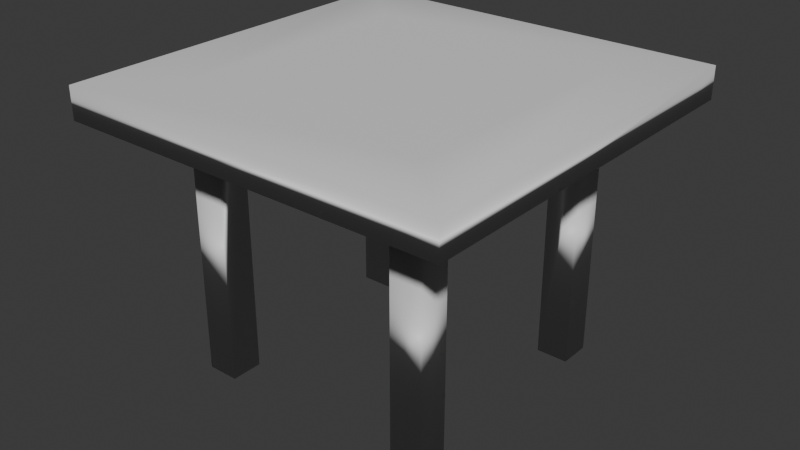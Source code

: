 # Source: mesa.blend  (saved by Blender 4.2.66; exported with 4.5.12 LTS)
import bpy
from mathutils import Matrix  # noqa: F401  (used for matrix-valued properties, if any)

bpy.ops.wm.read_factory_settings(use_empty=True)
scene = bpy.context.scene
scene.name = 'Scene'

# ---- collections
col_collection = bpy.data.collections.new('Collection'); scene.collection.children.link(col_collection)

# ---- materials (node trees are filled in below, after node groups)
mat_material = bpy.data.materials.new('Material')
mat_material.alpha_threshold = 0.0
mat_material.roughness = 0.5
mat_material.line_color = (0.0, 0.0, 0.0, 1.0)

# ---- material node trees
mat_material.use_nodes = True; mat_material.node_tree.nodes.clear()
_N = mat_material.node_tree.nodes; _L = mat_material.node_tree.links
n0 = _N.new('ShaderNodeOutputMaterial'); n0.name = 'Material Output'; n0.location = (300, 300)
n1 = _N.new('ShaderNodeBsdfPrincipled'); n1.name = 'Principled BSDF'; n1.location = (10, 300)
n1.inputs[3].default_value = 1.45
_L.new(n1.outputs[0], n0.inputs[0])
n0.is_active_output = True

# ---- world
world_world = bpy.data.worlds.new('World'); scene.world = world_world
world_world.use_nodes = True; world_world.node_tree.nodes.clear()
_N = world_world.node_tree.nodes; _L = world_world.node_tree.links
n0 = _N.new('ShaderNodeOutputWorld'); n0.name = 'World Output'; n0.location = (300, 300)
n1 = _N.new('ShaderNodeBackground'); n1.name = 'Background'; n1.location = (10, 300)
n1.inputs[0].default_value = (0.05088, 0.05088, 0.05088, 1.0)
_L.new(n1.outputs[0], n0.inputs[0])
n0.is_active_output = True
world_world.color = (0.05088, 0.05088, 0.05088)
world_world.sun_shadow_jitter_overblur = 0.0

# ---- meshes
me_cube = bpy.data.meshes.new('Cube')
me_cube.from_pydata([(1.0, 1.0, 1.0), (1.0, 1.0, -1.0), (1.0, -1.0, 1.0), (1.0, -1.0, -1.0), (-1.0, 1.0, 1.0), (-1.0, 1.0, -1.0), (-1.0, -1.0, 1.0), (-1.0, -1.0, -1.0), (-1.0, 0.0, -1.0), (0.0, 1.0, -1.0), (0.0, -1.0, -1.0), (1.0, 0.0, -1.0), (0.0, 0.0, -1.0), (-1.0, -0.5, -1.0), (-0.5, 1.0, -1.0), (0.5, -1.0, -1.0), (1.0, 0.5, -1.0), (-1.0, 0.5, -1.0), (0.5, 1.0, -1.0), (-0.5, -1.0, -1.0), (1.0, -0.5, -1.0), (0.0, -0.5, -1.0), (0.0, 0.5, -1.0), (-0.5, 0.0, -1.0), (0.5, 0.0, -1.0), (0.5, 0.5, -1.0), (-0.5, 0.5, -1.0), (-0.5, -0.5, -1.0), (0.5, -0.5, -1.0), (-1.0, -0.75, -1.0), (-0.75, 1.0, -1.0), (0.75, -1.0, -1.0), (1.0, 0.75, -1.0), (-1.0, 0.25, -1.0), (0.25, 1.0, -1.0), (-0.25, -1.0, -1.0), (1.0, -0.25, -1.0), (0.0, -0.75, -1.0), (0.0, 0.25, -1.0), (-0.75, 0.0, -1.0), (0.25, 0.0, -1.0), (-1.0, -0.25, -1.0), (-0.25, 1.0, -1.0), (0.25, -1.0, -1.0), (1.0, 0.25, -1.0), (-1.0, 0.75, -1.0), (0.75, 1.0, -1.0), (-0.75, -1.0, -1.0), (1.0, -0.75, -1.0), (0.0, -0.25, -1.0), (0.0, 0.75, -1.0), (-0.25, 0.0, -1.0), (0.75, 0.0, -1.0), (0.5, 0.25, -1.0), (0.5, 0.75, -1.0), (0.25, 0.5, -1.0), (0.75, 0.5, -1.0), (-0.5, 0.25, -1.0), (-0.5, 0.75, -1.0), (-0.75, 0.5, -1.0), (-0.25, 0.5, -1.0), (-0.5, -0.75, -1.0), (-0.5, -0.25, -1.0), (-0.75, -0.5, -1.0), (-0.25, -0.5, -1.0), (0.5, -0.75, -1.0), (0.5, -0.25, -1.0), (0.25, -0.5, -1.0), (0.75, -0.5, -1.0), (0.75, -0.25, -1.0), (0.25, -0.25, -1.0), (0.25, -0.75, -1.0), (-0.25, -0.25, -1.0), (-0.75, -0.25, -1.0), (-0.75, -0.75, -1.0), (-0.25, 0.75, -1.0), (-0.75, 0.75, -1.0), (-0.75, 0.25, -1.0), (0.75, 0.75, -1.0), (0.25, 0.75, -1.0), (0.25, 0.25, -1.0), (0.75, 0.25, -1.0), (-0.25, 0.25, -1.0), (-0.25, -0.75, -1.0), (0.75, -0.75, -1.0), (-1.0, -0.75, -17.0), (-1.0, -1.0, -17.0), (-0.75, 1.0, -17.0), (-1.0, 1.0, -17.0), (0.75, -1.0, -17.0), (1.0, -1.0, -17.0), (1.0, 0.75, -17.0), (1.0, 1.0, -17.0), (-1.0, 0.75, -17.0), (0.75, 1.0, -17.0), (-0.75, -1.0, -17.0), (1.0, -0.75, -17.0), (-0.75, -0.75, -17.0), (-0.75, 0.75, -17.0), (0.75, 0.75, -17.0), (0.75, -0.75, -17.0), (-1.0, -0.75, -1.0), (-1.0, -1.0, -1.0), (-0.75, 1.0, -1.0), (-1.0, 1.0, -1.0), (1.0, 1.0, 1.0), (1.0, 1.0, -1.0), (-1.0, -1.0, 1.0), (1.0, -1.0, 1.0), (1.0, -1.0, -1.0), (-1.0, 1.0, 1.0), (0.75, -1.0, -1.0), (1.0, 0.75, -1.0), (-1.0, 0.25, -1.0), (-1.0, 0.0, -1.0), (0.25, 1.0, -1.0), (0.0, 1.0, -1.0), (-0.25, -1.0, -1.0), (0.0, -1.0, -1.0), (1.0, -0.25, -1.0), (1.0, 0.0, -1.0), (-1.0, -0.25, -1.0), (-1.0, -0.5, -1.0), (-0.25, 1.0, -1.0), (-0.5, 1.0, -1.0), (0.25, -1.0, -1.0), (0.5, -1.0, -1.0), (1.0, 0.25, -1.0), (1.0, 0.5, -1.0), (-1.0, 0.75, -1.0), (-1.0, 0.5, -1.0), (0.75, 1.0, -1.0), (0.5, 1.0, -1.0), (-0.75, -1.0, -1.0), (-0.5, -1.0, -1.0), (1.0, -0.75, -1.0), (1.0, -0.5, -1.0), (-1.0, -0.75, -1.0), (-1.0, -1.0, -1.0), (-0.75, 1.0, -1.0), (-1.0, 1.0, -1.0), (1.0, 1.0, 1.0), (1.0, 1.0, -1.0), (-1.0, -1.0, 1.0), (1.0, -1.0, 1.0), (1.0, -1.0, -1.0), (-1.0, 1.0, 1.0), (0.75, -1.0, -1.0), (1.0, 0.75, -1.0), (-1.0, 0.25, -1.0), (-1.0, 0.0, -1.0), (0.25, 1.0, -1.0), (0.0, 1.0, -1.0), (-0.25, -1.0, -1.0), (0.0, -1.0, -1.0), (1.0, -0.25, -1.0), (1.0, 0.0, -1.0), (-1.0, -0.25, -1.0), (-1.0, -0.5, -1.0), (-0.25, 1.0, -1.0), (-0.5, 1.0, -1.0), (0.25, -1.0, -1.0), (0.5, -1.0, -1.0), (1.0, 0.25, -1.0), (1.0, 0.5, -1.0), (-1.0, 0.75, -1.0), (-1.0, 0.5, -1.0), (0.75, 1.0, -1.0), (0.5, 1.0, -1.0), (-0.75, -1.0, -1.0), (-0.5, -1.0, -1.0), (1.0, -0.75, -1.0), (1.0, -0.5, -1.0), (-1.531, -1.148, -1.0), (-1.531, -1.531, -1.0), (-1.148, 1.531, -1.0), (-1.531, 1.531, -1.0), (1.531, 1.531, 1.0), (1.531, 1.531, -1.0), (-1.531, -1.531, 1.0), (1.531, -1.531, 1.0), (1.531, -1.531, -1.0), (-1.531, 1.531, 1.0), (1.148, -1.531, -1.0), (1.531, 1.148, -1.0), (-1.531, 0.3827, -1.0), (-1.531, 0.0, -1.0), (0.3827, 1.531, -1.0), (0.0, 1.531, -1.0), (-0.3827, -1.531, -1.0), (0.0, -1.531, -1.0), (1.531, -0.3827, -1.0), (1.531, 0.0, -1.0), (-1.531, -0.3827, -1.0), (-1.531, -0.7654, -1.0), (-0.3827, 1.531, -1.0), (-0.7654, 1.531, -1.0), (0.3827, -1.531, -1.0), (0.7654, -1.531, -1.0), (1.531, 0.3827, -1.0), (1.531, 0.7654, -1.0), (-1.531, 1.148, -1.0), (-1.531, 0.7654, -1.0), (1.148, 1.531, -1.0), (0.7654, 1.531, -1.0), (-1.148, -1.531, -1.0), (-0.7654, -1.531, -1.0), (1.531, -1.148, -1.0), (1.531, -0.7654, -1.0)], [], [(0, 4, 6, 2), (48, 20, 136, 135), (29, 7, 102, 101), (46, 1, 92, 94), (3, 48, 135, 109), (34, 9, 116, 115), (83, 37, 10, 35), (82, 38, 12, 51), (81, 44, 11, 52), (80, 53, 24, 40), (79, 54, 25, 55), (78, 32, 16, 56), (77, 57, 23, 39), (76, 58, 26, 59), (75, 50, 22, 60), (74, 61, 19, 47), (73, 62, 27, 63), (72, 49, 21, 64), (71, 65, 15, 43), (70, 66, 28, 67), (69, 36, 20, 68), (66, 69, 68, 28), (24, 52, 69, 66), (52, 11, 36, 69), (49, 70, 67, 21), (12, 40, 70, 49), (40, 24, 66, 70), (37, 71, 43, 10), (21, 67, 71, 37), (67, 28, 65, 71), (62, 72, 64, 27), (23, 51, 72, 62), (51, 12, 49, 72), (41, 73, 63, 13), (8, 39, 73, 41), (39, 23, 62, 73), (45, 5, 88, 93), (13, 63, 74, 29), (63, 27, 61, 74), (58, 75, 60, 26), (14, 42, 75, 58), (42, 9, 50, 75), (45, 76, 59, 17), (74, 47, 95, 97), (30, 14, 58, 76), (33, 77, 39, 8), (17, 59, 77, 33), (59, 26, 57, 77), (54, 78, 56, 25), (18, 46, 78, 54), (1, 32, 91, 92), (50, 79, 55, 22), (9, 34, 79, 50), (34, 18, 54, 79), (38, 80, 40, 12), (22, 55, 80, 38), (55, 25, 53, 80), (53, 81, 52, 24), (25, 56, 81, 53), (56, 16, 44, 81), (57, 82, 51, 23), (26, 60, 82, 57), (60, 22, 38, 82), (61, 83, 35, 19), (27, 64, 83, 61), (64, 21, 37, 83), (65, 84, 31, 15), (28, 68, 84, 65), (68, 20, 48, 84), (100, 96, 90, 89), (85, 97, 95, 86), (88, 87, 98, 93), (94, 92, 91, 99), (30, 76, 98, 87), (29, 74, 97, 85), (78, 46, 94, 99), (47, 7, 86, 95), (76, 45, 93, 98), (31, 84, 100, 89), (7, 29, 85, 86), (48, 3, 90, 96), (3, 31, 89, 90), (5, 30, 87, 88), (32, 78, 99, 91), (84, 48, 96, 100), (125, 126, 162, 161), (136, 119, 155, 172), (123, 124, 160, 159), (134, 117, 153, 170), (19, 35, 117, 134), (35, 10, 118, 117), (30, 5, 104, 103), (20, 36, 119, 136), (36, 11, 120, 119), (2, 6, 107, 108), (8, 41, 121, 114), (41, 13, 122, 121), (0, 2, 108, 105), (9, 42, 123, 116), (42, 14, 124, 123), (13, 29, 101, 122), (31, 3, 109, 111), (10, 43, 125, 118), (43, 15, 126, 125), (14, 30, 103, 124), (6, 4, 110, 107), (11, 44, 127, 120), (44, 16, 128, 127), (15, 31, 111, 126), (4, 0, 105, 110), (5, 45, 129, 104), (45, 17, 130, 129), (16, 32, 112, 128), (32, 1, 106, 112), (1, 46, 131, 106), (46, 18, 132, 131), (17, 33, 113, 130), (33, 8, 114, 113), (7, 47, 133, 102), (47, 19, 134, 133), (18, 34, 115, 132), (162, 147, 183, 198), (145, 171, 207, 181), (149, 150, 186, 185), (160, 139, 175, 196), (114, 121, 157, 150), (127, 128, 164, 163), (108, 107, 143, 144), (116, 123, 159, 152), (129, 130, 166, 165), (105, 108, 144, 141), (118, 125, 161, 154), (131, 132, 168, 167), (111, 109, 145, 147), (120, 127, 163, 156), (133, 134, 170, 169), (107, 110, 146, 143), (104, 129, 165, 140), (135, 136, 172, 171), (110, 105, 141, 146), (106, 131, 167, 142), (122, 101, 137, 158), (112, 106, 142, 148), (102, 133, 169, 138), (124, 103, 139, 160), (113, 114, 150, 149), (109, 135, 171, 145), (126, 111, 147, 162), (115, 116, 152, 151), (101, 102, 138, 137), (128, 112, 148, 164), (117, 118, 154, 153), (103, 104, 140, 139), (130, 113, 149, 166), (119, 120, 156, 155), (132, 115, 151, 168), (121, 122, 158, 157), (181, 180, 179, 174, 205, 206, 189, 190, 197, 198, 183), (174, 179, 182, 176, 201, 202, 185, 186, 193, 194, 173), (178, 177, 180, 181, 207, 208, 191, 192, 199, 200, 184), (176, 182, 177, 178, 203, 204, 187, 188, 195, 196, 175), (151, 152, 188, 187), (137, 138, 174, 173), (164, 148, 184, 200), (153, 154, 190, 189), (139, 140, 176, 175), (166, 149, 185, 202), (155, 156, 192, 191), (168, 151, 187, 204), (157, 158, 194, 193), (170, 153, 189, 206), (159, 160, 196, 195), (172, 155, 191, 208), (161, 162, 198, 197), (150, 157, 193, 186), (163, 164, 200, 199), (144, 143, 179, 180), (152, 159, 195, 188), (165, 166, 202, 201), (141, 144, 180, 177), (154, 161, 197, 190), (167, 168, 204, 203), (147, 145, 181, 183), (156, 163, 199, 192), (169, 170, 206, 205), (143, 146, 182, 179), (140, 165, 201, 176), (171, 172, 208, 207), (146, 141, 177, 182), (142, 167, 203, 178), (158, 137, 173, 194), (148, 142, 178, 184), (138, 169, 205, 174)])
me_cube.polygons.foreach_set('use_smooth', [True] * 193)
_uv = me_cube.uv_layers.new(name='UVMap')
_uv.uv.foreach_set('vector', [0.625, 0.5, 0.875, 0.5, 0.875, 0.75, 0.625, 0.75, 0.375, 0.7188, 0.375, 0.6875, 0.375, 0.6875, 0.375, 0.7188, 0.375, 0.03125, 0.375, 0.0, 0.375, 0.0, 0.375, 0.03125, 0.375, 0.4688, 0.375, 0.5, 0.375, 0.5, 0.375, 0.4688, 0.375, 0.75, 0.375, 0.7188, 0.375, 0.7188, 0.375, 0.75, 0.2812, 0.5, 0.25, 0.5, 0.25, 0.5, 0.2812, 0.5, 0.2188, 0.7188, 0.25, 0.7188, 0.25, 0.75, 0.2188, 0.75, 0.2188, 0.5938, 0.25, 0.5938, 0.25, 0.625, 0.2188, 0.625, 0.3438, 0.5938, 0.375, 0.5938, 0.375, 0.625, 0.3438, 0.625, 0.2812, 0.5938, 0.3125, 0.5938, 0.3125, 0.625, 0.2812, 0.625, 0.2812, 0.5312, 0.3125, 0.5312, 0.3125, 0.5625, 0.2812, 0.5625, 0.3438, 0.5312, 0.375, 0.5312, 0.375, 0.5625, 0.3438, 0.5625, 0.1562, 0.5938, 0.1875, 0.5938, 0.1875, 0.625, 0.1562, 0.625, 0.1562, 0.5312, 0.1875, 0.5312, 0.1875, 0.5625, 0.1562, 0.5625, 0.2188, 0.5312, 0.25, 0.5312, 0.25, 0.5625, 0.2188, 0.5625, 0.1562, 0.7188, 0.1875, 0.7188, 0.1875, 0.75, 0.1562, 0.75, 0.1562, 0.6562, 0.1875, 0.6562, 0.1875, 0.6875, 0.1562, 0.6875, 0.2188, 0.6562, 0.25, 0.6562, 0.25, 0.6875, 0.2188, 0.6875, 0.2812, 0.7188, 0.3125, 0.7188, 0.3125, 0.75, 0.2812, 0.75, 0.2812, 0.6562, 0.3125, 0.6562, 0.3125, 0.6875, 0.2812, 0.6875, 0.3438, 0.6562, 0.375, 0.6562, 0.375, 0.6875, 0.3438, 0.6875, 0.3125, 0.6562, 0.3438, 0.6562, 0.3438, 0.6875, 0.3125, 0.6875, 0.3125, 0.625, 0.3438, 0.625, 0.3438, 0.6562, 0.3125, 0.6562, 0.3438, 0.625, 0.375, 0.625, 0.375, 0.6562, 0.3438, 0.6562, 0.25, 0.6562, 0.2812, 0.6562, 0.2812, 0.6875, 0.25, 0.6875, 0.25, 0.625, 0.2812, 0.625, 0.2812, 0.6562, 0.25, 0.6562, 0.2812, 0.625, 0.3125, 0.625, 0.3125, 0.6562, 0.2812, 0.6562, 0.25, 0.7188, 0.2812, 0.7188, 0.2812, 0.75, 0.25, 0.75, 0.25, 0.6875, 0.2812, 0.6875, 0.2812, 0.7188, 0.25, 0.7188, 0.2812, 0.6875, 0.3125, 0.6875, 0.3125, 0.7188, 0.2812, 0.7188, 0.1875, 0.6562, 0.2188, 0.6562, 0.2188, 0.6875, 0.1875, 0.6875, 0.1875, 0.625, 0.2188, 0.625, 0.2188, 0.6562, 0.1875, 0.6562, 0.2188, 0.625, 0.25, 0.625, 0.25, 0.6562, 0.2188, 0.6562, 0.125, 0.6562, 0.1562, 0.6562, 0.1562, 0.6875, 0.125, 0.6875, 0.125, 0.625, 0.1562, 0.625, 0.1562, 0.6562, 0.125, 0.6562, 0.1562, 0.625, 0.1875, 0.625, 0.1875, 0.6562, 0.1562, 0.6562, 0.375, 0.2188, 0.375, 0.25, 0.375, 0.25, 0.375, 0.2188, 0.125, 0.6875, 0.1562, 0.6875, 0.1562, 0.7188, 0.125, 0.7188, 0.1562, 0.6875, 0.1875, 0.6875, 0.1875, 0.7188, 0.1562, 0.7188, 0.1875, 0.5312, 0.2188, 0.5312, 0.2188, 0.5625, 0.1875, 0.5625, 0.1875, 0.5, 0.2188, 0.5, 0.2188, 0.5312, 0.1875, 0.5312, 0.2188, 0.5, 0.25, 0.5, 0.25, 0.5312, 0.2188, 0.5312, 0.125, 0.5312, 0.1562, 0.5312, 0.1562, 0.5625, 0.125, 0.5625, 0.1562, 0.7188, 0.1562, 0.75, 0.1562, 0.75, 0.1562, 0.7188, 0.1562, 0.5, 0.1875, 0.5, 0.1875, 0.5312, 0.1562, 0.5312, 0.125, 0.5938, 0.1562, 0.5938, 0.1562, 0.625, 0.125, 0.625, 0.125, 0.5625, 0.1562, 0.5625, 0.1562, 0.5938, 0.125, 0.5938, 0.1562, 0.5625, 0.1875, 0.5625, 0.1875, 0.5938, 0.1562, 0.5938, 0.3125, 0.5312, 0.3438, 0.5312, 0.3438, 0.5625, 0.3125, 0.5625, 0.3125, 0.5, 0.3438, 0.5, 0.3438, 0.5312, 0.3125, 0.5312, 0.375, 0.5, 0.375, 0.5312, 0.375, 0.5312, 0.375, 0.5, 0.25, 0.5312, 0.2812, 0.5312, 0.2812, 0.5625, 0.25, 0.5625, 0.25, 0.5, 0.2812, 0.5, 0.2812, 0.5312, 0.25, 0.5312, 0.2812, 0.5, 0.3125, 0.5, 0.3125, 0.5312, 0.2812, 0.5312, 0.25, 0.5938, 0.2812, 0.5938, 0.2812, 0.625, 0.25, 0.625, 0.25, 0.5625, 0.2812, 0.5625, 0.2812, 0.5938, 0.25, 0.5938, 0.2812, 0.5625, 0.3125, 0.5625, 0.3125, 0.5938, 0.2812, 0.5938, 0.3125, 0.5938, 0.3438, 0.5938, 0.3438, 0.625, 0.3125, 0.625, 0.3125, 0.5625, 0.3438, 0.5625, 0.3438, 0.5938, 0.3125, 0.5938, 0.3438, 0.5625, 0.375, 0.5625, 0.375, 0.5938, 0.3438, 0.5938, 0.1875, 0.5938, 0.2188, 0.5938, 0.2188, 0.625, 0.1875, 0.625, 0.1875, 0.5625, 0.2188, 0.5625, 0.2188, 0.5938, 0.1875, 0.5938, 0.2188, 0.5625, 0.25, 0.5625, 0.25, 0.5938, 0.2188, 0.5938, 0.1875, 0.7188, 0.2188, 0.7188, 0.2188, 0.75, 0.1875, 0.75, 0.1875, 0.6875, 0.2188, 0.6875, 0.2188, 0.7188, 0.1875, 0.7188, 0.2188, 0.6875, 0.25, 0.6875, 0.25, 0.7188, 0.2188, 0.7188, 0.3125, 0.7188, 0.3438, 0.7188, 0.3438, 0.75, 0.3125, 0.75, 0.3125, 0.6875, 0.3438, 0.6875, 0.3438, 0.7188, 0.3125, 0.7188, 0.3438, 0.6875, 0.375, 0.6875, 0.375, 0.7188, 0.3438, 0.7188, 0.3438, 0.7188, 0.375, 0.7188, 0.375, 0.75, 0.3438, 0.75, 0.125, 0.7188, 0.1562, 0.7188, 0.1562, 0.75, 0.125, 0.75, 0.125, 0.5, 0.1562, 0.5, 0.1562, 0.5312, 0.125, 0.5312, 0.3438, 0.5, 0.375, 0.5, 0.375, 0.5312, 0.3438, 0.5312, 0.1562, 0.5, 0.1562, 0.5312, 0.1562, 0.5312, 0.1562, 0.5, 0.125, 0.7188, 0.1562, 0.7188, 0.1562, 0.7188, 0.125, 0.7188, 0.3438, 0.5312, 0.3438, 0.5, 0.3438, 0.5, 0.3438, 0.5312, 0.375, 0.9688, 0.375, 1.0, 0.375, 1.0, 0.375, 0.9688, 0.1562, 0.5312, 0.125, 0.5312, 0.125, 0.5312, 0.1562, 0.5312, 0.3438, 0.75, 0.3438, 0.7188, 0.3438, 0.7188, 0.3438, 0.75, 0.375, 0.0, 0.375, 0.03125, 0.375, 0.03125, 0.375, 0.0, 0.375, 0.7188, 0.375, 0.75, 0.375, 0.75, 0.375, 0.7188, 0.375, 0.75, 0.375, 0.7812, 0.375, 0.7812, 0.375, 0.75, 0.375, 0.25, 0.375, 0.2812, 0.375, 0.2812, 0.375, 0.25, 0.375, 0.5312, 0.3438, 0.5312, 0.3438, 0.5312, 0.375, 0.5312, 0.3438, 0.7188, 0.375, 0.7188, 0.375, 0.7188, 0.3438, 0.7188, 0.2812, 0.75, 0.3125, 0.75, 0.3125, 0.75, 0.2812, 0.75, 0.375, 0.6875, 0.375, 0.6562, 0.375, 0.6562, 0.375, 0.6875, 0.2188, 0.5, 0.1875, 0.5, 0.1875, 0.5, 0.2188, 0.5, 0.1875, 0.75, 0.2188, 0.75, 0.2188, 0.75, 0.1875, 0.75, 0.1875, 0.75, 0.2188, 0.75, 0.2188, 0.75, 0.1875, 0.75, 0.2188, 0.75, 0.25, 0.75, 0.25, 0.75, 0.2188, 0.75, 0.375, 0.2812, 0.375, 0.25, 0.375, 0.25, 0.375, 0.2812, 0.375, 0.6875, 0.375, 0.6562, 0.375, 0.6562, 0.375, 0.6875, 0.375, 0.6562, 0.375, 0.625, 0.375, 0.625, 0.375, 0.6562, 0.625, 0.75, 0.875, 0.75, 0.875, 0.75, 0.625, 0.75, 0.125, 0.625, 0.125, 0.6562, 0.125, 0.6562, 0.125, 0.625, 0.125, 0.6562, 0.125, 0.6875, 0.125, 0.6875, 0.125, 0.6562, 0.625, 0.5, 0.625, 0.75, 0.625, 0.75, 0.625, 0.5, 0.25, 0.5, 0.2188, 0.5, 0.2188, 0.5, 0.25, 0.5, 0.2188, 0.5, 0.1875, 0.5, 0.1875, 0.5, 0.2188, 0.5, 0.125, 0.6875, 0.125, 0.7188, 0.125, 0.7188, 0.125, 0.6875, 0.375, 0.7812, 0.375, 0.75, 0.375, 0.75, 0.375, 0.7812, 0.25, 0.75, 0.2812, 0.75, 0.2812, 0.75, 0.25, 0.75, 0.2812, 0.75, 0.3125, 0.75, 0.3125, 0.75, 0.2812, 0.75, 0.1875, 0.5, 0.1562, 0.5, 0.1562, 0.5, 0.1875, 0.5, 0.875, 0.75, 0.875, 0.5, 0.875, 0.5, 0.875, 0.75, 0.375, 0.625, 0.375, 0.5938, 0.375, 0.5938, 0.375, 0.625, 0.375, 0.5938, 0.375, 0.5625, 0.375, 0.5625, 0.375, 0.5938, 0.3125, 0.75, 0.3438, 0.75, 0.3438, 0.75, 0.3125, 0.75, 0.875, 0.5, 0.625, 0.5, 0.625, 0.5, 0.875, 0.5, 0.375, 0.25, 0.375, 0.2188, 0.375, 0.2188, 0.375, 0.25, 0.125, 0.5312, 0.125, 0.5625, 0.125, 0.5625, 0.125, 0.5312, 0.375, 0.5625, 0.375, 0.5312, 0.375, 0.5312, 0.375, 0.5625, 0.375, 0.5312, 0.375, 0.5, 0.375, 0.5, 0.375, 0.5312, 0.375, 0.5, 0.375, 0.4688, 0.375, 0.4688, 0.375, 0.5, 0.3438, 0.5, 0.3125, 0.5, 0.3125, 0.5, 0.3438, 0.5, 0.125, 0.5625, 0.125, 0.5938, 0.125, 0.5938, 0.125, 0.5625, 0.125, 0.5938, 0.125, 0.625, 0.125, 0.625, 0.125, 0.5938, 0.375, 1.0, 0.375, 0.9688, 0.375, 0.9688, 0.375, 1.0, 0.1562, 0.75, 0.1875, 0.75, 0.1875, 0.75, 0.1562, 0.75, 0.3125, 0.5, 0.2812, 0.5, 0.2812, 0.5, 0.3125, 0.5, 0.3125, 0.75, 0.3438, 0.75, 0.3438, 0.75, 0.3125, 0.75, 0.375, 0.75, 0.375, 0.7188, 0.375, 0.7188, 0.375, 0.75, 0.125, 0.5938, 0.125, 0.625, 0.125, 0.625, 0.125, 0.5938, 0.1875, 0.5, 0.1562, 0.5, 0.1562, 0.5, 0.1875, 0.5, 0.125, 0.625, 0.125, 0.6562, 0.125, 0.6562, 0.125, 0.625, 0.375, 0.5938, 0.375, 0.5625, 0.375, 0.5625, 0.375, 0.5938, 0.625, 0.75, 0.875, 0.75, 0.875, 0.75, 0.625, 0.75, 0.25, 0.5, 0.2188, 0.5, 0.2188, 0.5, 0.25, 0.5, 0.125, 0.5312, 0.125, 0.5625, 0.125, 0.5625, 0.125, 0.5312, 0.625, 0.5, 0.625, 0.75, 0.625, 0.75, 0.625, 0.5, 0.25, 0.75, 0.2812, 0.75, 0.2812, 0.75, 0.25, 0.75, 0.3438, 0.5, 0.3125, 0.5, 0.3125, 0.5, 0.3438, 0.5, 0.375, 0.7812, 0.375, 0.75, 0.375, 0.75, 0.375, 0.7812, 0.375, 0.625, 0.375, 0.5938, 0.375, 0.5938, 0.375, 0.625, 0.1562, 0.75, 0.1875, 0.75, 0.1875, 0.75, 0.1562, 0.75, 0.875, 0.75, 0.875, 0.5, 0.875, 0.5, 0.875, 0.75, 0.375, 0.25, 0.375, 0.2188, 0.375, 0.2188, 0.375, 0.25, 0.375, 0.7188, 0.375, 0.6875, 0.375, 0.6875, 0.375, 0.7188, 0.875, 0.5, 0.625, 0.5, 0.625, 0.5, 0.875, 0.5, 0.375, 0.5, 0.375, 0.4688, 0.375, 0.4688, 0.375, 0.5, 0.125, 0.6875, 0.125, 0.7188, 0.125, 0.7188, 0.125, 0.6875, 0.375, 0.5312, 0.375, 0.5, 0.375, 0.5, 0.375, 0.5312, 0.375, 1.0, 0.375, 0.9688, 0.375, 0.9688, 0.375, 1.0, 0.1875, 0.5, 0.1562, 0.5, 0.1562, 0.5, 0.1875, 0.5, 0.125, 0.5938, 0.125, 0.625, 0.125, 0.625, 0.125, 0.5938, 0.375, 0.75, 0.375, 0.7188, 0.375, 0.7188, 0.375, 0.75, 0.3125, 0.75, 0.3438, 0.75, 0.3438, 0.75, 0.3125, 0.75, 0.2812, 0.5, 0.25, 0.5, 0.25, 0.5, 0.2812, 0.5, 0.375, 0.03125, 0.375, 0.0, 0.375, 0.0, 0.375, 0.03125, 0.375, 0.5625, 0.375, 0.5312, 0.375, 0.5312, 0.375, 0.5625, 0.2188, 0.75, 0.25, 0.75, 0.25, 0.75, 0.2188, 0.75, 0.375, 0.2812, 0.375, 0.25, 0.375, 0.25, 0.375, 0.2812, 0.125, 0.5625, 0.125, 0.5938, 0.125, 0.5938, 0.125, 0.5625, 0.375, 0.6562, 0.375, 0.625, 0.375, 0.625, 0.375, 0.6562, 0.3125, 0.5, 0.2812, 0.5, 0.2812, 0.5, 0.3125, 0.5, 0.125, 0.6562, 0.125, 0.6875, 0.125, 0.6875, 0.125, 0.6562, 0.375, 0.75, 0.625, 0.75, 0.625, 1.0, 0.375, 1.0, 0.375, 0.9688, 0.375, 0.9375, 0.375, 0.9062, 0.375, 0.875, 0.375, 0.8438, 0.375, 0.8125, 0.375, 0.7812, 0.375, 0.0, 0.625, 0.0, 0.625, 0.25, 0.375, 0.25, 0.375, 0.2188, 0.375, 0.1875, 0.375, 0.1562, 0.375, 0.125, 0.375, 0.09375, 0.375, 0.0625, 0.375, 0.03125, 0.375, 0.5, 0.625, 0.5, 0.625, 0.75, 0.375, 0.75, 0.375, 0.7188, 0.375, 0.6875, 0.375, 0.6562, 0.375, 0.625, 0.375, 0.5938, 0.375, 0.5625, 0.375, 0.5312, 0.375, 0.25, 0.625, 0.25, 0.625, 0.5, 0.375, 0.5, 0.375, 0.4688, 0.375, 0.4375, 0.375, 0.4062, 0.375, 0.375, 0.375, 0.3438, 0.375, 0.3125, 0.375, 0.2812, 0.2812, 0.5, 0.25, 0.5, 0.25, 0.5, 0.2812, 0.5, 0.375, 0.03125, 0.375, 0.0, 0.375, 0.0, 0.375, 0.03125, 0.375, 0.5625, 0.375, 0.5312, 0.375, 0.5312, 0.375, 0.5625, 0.2188, 0.75, 0.25, 0.75, 0.25, 0.75, 0.2188, 0.75, 0.375, 0.2812, 0.375, 0.25, 0.375, 0.25, 0.375, 0.2812, 0.125, 0.5625, 0.125, 0.5938, 0.125, 0.5938, 0.125, 0.5625, 0.375, 0.6562, 0.375, 0.625, 0.375, 0.625, 0.375, 0.6562, 0.3125, 0.5, 0.2812, 0.5, 0.2812, 0.5, 0.3125, 0.5, 0.125, 0.6562, 0.125, 0.6875, 0.125, 0.6875, 0.125, 0.6562, 0.1875, 0.75, 0.2188, 0.75, 0.2188, 0.75, 0.1875, 0.75, 0.2188, 0.5, 0.1875, 0.5, 0.1875, 0.5, 0.2188, 0.5, 0.375, 0.6875, 0.375, 0.6562, 0.375, 0.6562, 0.375, 0.6875, 0.2812, 0.75, 0.3125, 0.75, 0.3125, 0.75, 0.2812, 0.75, 0.125, 0.625, 0.125, 0.6562, 0.125, 0.6562, 0.125, 0.625, 0.375, 0.5938, 0.375, 0.5625, 0.375, 0.5625, 0.375, 0.5938, 0.625, 0.75, 0.875, 0.75, 0.875, 0.75, 0.625, 0.75, 0.25, 0.5, 0.2188, 0.5, 0.2188, 0.5, 0.25, 0.5, 0.125, 0.5312, 0.125, 0.5625, 0.125, 0.5625, 0.125, 0.5312, 0.625, 0.5, 0.625, 0.75, 0.625, 0.75, 0.625, 0.5, 0.25, 0.75, 0.2812, 0.75, 0.2812, 0.75, 0.25, 0.75, 0.3438, 0.5, 0.3125, 0.5, 0.3125, 0.5, 0.3438, 0.5, 0.375, 0.7812, 0.375, 0.75, 0.375, 0.75, 0.375, 0.7812, 0.375, 0.625, 0.375, 0.5938, 0.375, 0.5938, 0.375, 0.625, 0.1562, 0.75, 0.1875, 0.75, 0.1875, 0.75, 0.1562, 0.75, 0.875, 0.75, 0.875, 0.5, 0.875, 0.5, 0.875, 0.75, 0.375, 0.25, 0.375, 0.2188, 0.375, 0.2188, 0.375, 0.25, 0.375, 0.7188, 0.375, 0.6875, 0.375, 0.6875, 0.375, 0.7188, 0.875, 0.5, 0.625, 0.5, 0.625, 0.5, 0.875, 0.5, 0.375, 0.5, 0.375, 0.4688, 0.375, 0.4688, 0.375, 0.5, 0.125, 0.6875, 0.125, 0.7188, 0.125, 0.7188, 0.125, 0.6875, 0.375, 0.5312, 0.375, 0.5, 0.375, 0.5, 0.375, 0.5312, 0.375, 1.0, 0.375, 0.9688, 0.375, 0.9688, 0.375, 1.0])
me_cube.materials.append(mat_material)
me_cube.use_mirror_vertex_groups = False
me_cube.update()

# ---- objects
ob_cube = bpy.data.objects.new('Cube', me_cube)

# ---- transforms, parenting, visibility, modifiers, constraints
ob_cube.location = (0.0, 0.0, 2.0)
ob_cube.scale = (1.0, 1.0, 0.125)
ob_cube.lock_rotations_4d = False
ob_cube.empty_display_type = 'ARROWS'
ob_cube.lineart.crease_threshold = 0.0

# ---- collection membership
col_collection.objects.link(ob_cube)

# ---- scene / render settings (as saved in the file)
scene.frame_start = 1; scene.frame_end = 250; scene.frame_set(1)
scene.render.engine = 'BLENDER_EEVEE_NEXT'
bpy.context.view_layer.update()

# ---- added for rendering (the .blend has no active camera and no usable light): camera, sun
cam_auto = bpy.data.cameras.new('AutoCamera')
cam_auto.lens = 50.0
cam_auto.sensor_width = 36.0
cam_auto.clip_end = 1000.0
ob_auto_camera = bpy.data.objects.new('AutoCamera', cam_auto)
scene.collection.objects.link(ob_auto_camera)
ob_auto_camera.location = (4.51476, -5.41771, 4.61181)
ob_auto_camera.rotation_euler = (1.09748, -7.21219e-08, 0.694738)
scene.camera = ob_auto_camera
light_auto_sun = bpy.data.lights.new('AutoSun', 'SUN')
light_auto_sun.energy = 3.0
light_auto_sun.angle = 0.0523599
ob_auto_sun = bpy.data.objects.new('AutoSun', light_auto_sun)
scene.collection.objects.link(ob_auto_sun)
ob_auto_sun.rotation_euler = (0.872665, 0.174533, 0.523599)
bpy.context.view_layer.update()
